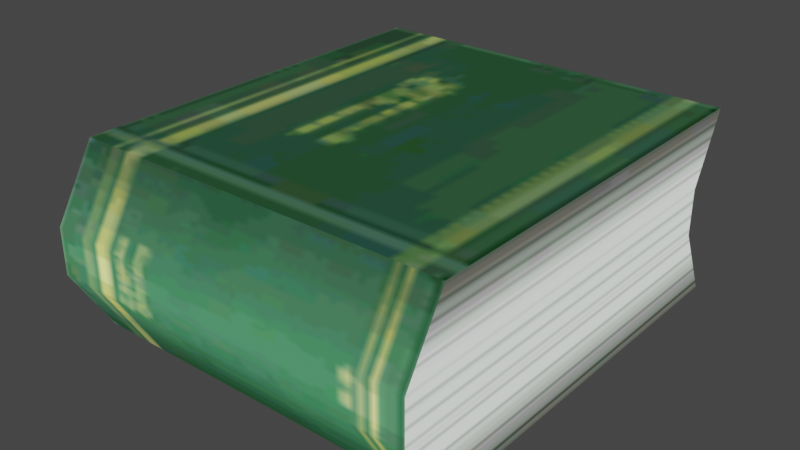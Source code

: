 # Source: ClosedGreenBook.blend  (saved by Blender 5.2.45; exported with 4.5.12 LTS)
import bpy
from mathutils import Matrix  # noqa: F401  (used for matrix-valued properties, if any)

bpy.ops.wm.read_factory_settings(use_empty=True)
scene = bpy.context.scene
scene.name = 'Scene'

# ---- collections
col_edb_o_hon2a_nja = bpy.data.collections.new('edb_o_hon2a.nja'); scene.collection.children.link(col_edb_o_hon2a_nja)

# ---- images (referenced by path relative to the original .blend; pixels are not part of the script)
import os
ASSET_DIR = os.environ.get("B2B_ASSET_DIR", "")  # directory of the original .blend (textures are referenced by path, not embedded)
HERE = os.path.dirname(os.path.abspath(__file__))  # packed textures are extracted next to this script under _unpacked/

def load_image(name, relpath, width, height, colorspace="sRGB"):
    """Load a texture the original file referenced (path relative to the .blend, or extracted next to this script)."""
    p = next((c for c in (os.path.join(HERE, relpath), os.path.join(ASSET_DIR, relpath)) if relpath and os.path.exists(c)), "")
    if p:
        img = bpy.data.images.load(p, check_existing=True)
        img.name = name
    else:  # same state as the original file: an image datablock whose file is absent (Cycles renders it pink)
        img = bpy.data.images.new(name, width, height)
        img.source = "FILE"
        img.filepath = "//" + (relpath or name)
    img.colorspace_settings.name = colorspace
    return img
img_edb_o_hon05 = load_image('edb_o_hon05', '_unpacked/edb_o_hon05.b08d3c6f.png', 64, 64, 'sRGB')
img_edb_o_hon02 = load_image('edb_o_hon02', '_unpacked/edb_o_hon02.6654f7f4.png', 64, 64, 'sRGB')
img_edb_o_hon01 = load_image('edb_o_hon01', '_unpacked/edb_o_hon01.a5e06156.png', 64, 64, 'sRGB')

# ---- materials (node trees are filled in below, after node groups)
mat_edb_o_hon2a_nja_sa1mdl_0 = bpy.data.materials.new('edb_o_hon2a.nja.sa1mdl_0')
mat_edb_o_hon2a_nja_sa1mdl_0.use_transparent_shadow = False
mat_edb_o_hon2a_nja_sa1mdl_0.preview_render_type = 'FLAT'
mat_edb_o_hon2a_nja_sa1mdl_0.diffuse_color = (0.698, 0.698, 0.698, 1.0)
mat_edb_o_hon2a_nja_sa1mdl_0.roughness = 1.0
mat_edb_o_hon2a_nja_sa1mdl_1 = bpy.data.materials.new('edb_o_hon2a.nja.sa1mdl_1')
mat_edb_o_hon2a_nja_sa1mdl_1.use_transparent_shadow = False
mat_edb_o_hon2a_nja_sa1mdl_1.preview_render_type = 'FLAT'
mat_edb_o_hon2a_nja_sa1mdl_1.diffuse_color = (0.0, 0.6863, 0.698, 1.0)
mat_edb_o_hon2a_nja_sa1mdl_1.roughness = 1.0
mat_edb_o_hon2a_nja_sa1mdl_2 = bpy.data.materials.new('edb_o_hon2a.nja.sa1mdl_2')
mat_edb_o_hon2a_nja_sa1mdl_2.use_transparent_shadow = False
mat_edb_o_hon2a_nja_sa1mdl_2.preview_render_type = 'FLAT'
mat_edb_o_hon2a_nja_sa1mdl_2.diffuse_color = (0.698, 0.698, 0.698, 1.0)
mat_edb_o_hon2a_nja_sa1mdl_2.roughness = 1.0

# ---- node groups
ng_closedgreenbooknode = bpy.data.node_groups.new('ClosedGreenBookNode', 'GeometryNodeTree')
_s = ng_closedgreenbooknode.interface.new_socket(name='Geometry', in_out='OUTPUT', socket_type='NodeSocketGeometry')
_s = ng_closedgreenbooknode.interface.new_socket(name='Geometry', in_out='INPUT', socket_type='NodeSocketGeometry')
ng_closedgreenbooknode.interface.new_panel('SET Object Properties')
_s = ng_closedgreenbooknode.interface.new_socket(name='BAMS X Rotation', in_out='INPUT', socket_type='NodeSocketInt')
_s = ng_closedgreenbooknode.interface.new_socket(name='BAMS Y Rotation', in_out='INPUT', socket_type='NodeSocketInt')
_s = ng_closedgreenbooknode.interface.new_socket(name='BAMS Z Rotation', in_out='INPUT', socket_type='NodeSocketInt')
_s = ng_closedgreenbooknode.interface.new_socket(name='Scale X Property', in_out='INPUT', socket_type='NodeSocketFloat')
_s = ng_closedgreenbooknode.interface.new_socket(name='Scale Y Property', in_out='INPUT', socket_type='NodeSocketFloat')
_s = ng_closedgreenbooknode.interface.new_socket(name='Scale Z Property', in_out='INPUT', socket_type='NodeSocketFloat')
ng_closedgreenbooknode.interface.new_panel('Geometry Node Info')
ng_closedgreenbooknode.is_modifier = True
# nodes of 'ClosedGreenBookNode' reference scene objects; filled in after objects exist

# ---- material node trees
mat_edb_o_hon2a_nja_sa1mdl_0.use_nodes = True; mat_edb_o_hon2a_nja_sa1mdl_0.node_tree.nodes.clear()
_N = mat_edb_o_hon2a_nja_sa1mdl_0.node_tree.nodes; _L = mat_edb_o_hon2a_nja_sa1mdl_0.node_tree.links
n0 = _N.new('ShaderNodeTexImage'); n0.name = 'SAIO Texture'; n0.location = (-40, 319)
n0.label = 'SAIO Texture'
n0.image = img_edb_o_hon05
n1 = _N.new('ShaderNodeOutputMaterial'); n1.name = 'SAIO Output'; n1.location = (720, 360)
n1.label = 'SAIO Output'
_L.new(n0.outputs[0], n1.inputs[0])
n1.is_active_output = True
mat_edb_o_hon2a_nja_sa1mdl_1.use_nodes = True; mat_edb_o_hon2a_nja_sa1mdl_1.node_tree.nodes.clear()
_N = mat_edb_o_hon2a_nja_sa1mdl_1.node_tree.nodes; _L = mat_edb_o_hon2a_nja_sa1mdl_1.node_tree.links
n0 = _N.new('ShaderNodeTexImage'); n0.name = 'SAIO Texture'; n0.location = (-40, 319)
n0.label = 'SAIO Texture'
n0.image = img_edb_o_hon02
n1 = _N.new('ShaderNodeOutputMaterial'); n1.name = 'SAIO Output'; n1.location = (720, 360)
n1.label = 'SAIO Output'
_L.new(n0.outputs[0], n1.inputs[0])
n1.is_active_output = True
mat_edb_o_hon2a_nja_sa1mdl_2.use_nodes = True; mat_edb_o_hon2a_nja_sa1mdl_2.node_tree.nodes.clear()
_N = mat_edb_o_hon2a_nja_sa1mdl_2.node_tree.nodes; _L = mat_edb_o_hon2a_nja_sa1mdl_2.node_tree.links
n0 = _N.new('ShaderNodeTexImage'); n0.name = 'SAIO Texture'; n0.location = (-40, 319)
n0.label = 'SAIO Texture'
n0.image = img_edb_o_hon01
n1 = _N.new('ShaderNodeOutputMaterial'); n1.name = 'SAIO Output'; n1.location = (720, 360)
n1.label = 'SAIO Output'
_L.new(n0.outputs[0], n1.inputs[0])
n1.is_active_output = True

# ---- world
world_world = bpy.data.worlds.new('World'); scene.world = world_world
world_world.use_nodes = True; world_world.node_tree.nodes.clear()
_N = world_world.node_tree.nodes; _L = world_world.node_tree.links
n0 = _N.new('ShaderNodeOutputWorld'); n0.name = 'World Output'; n0.location = (300, 300)
n1 = _N.new('ShaderNodeBackground'); n1.name = 'Background'; n1.location = (10, 300)
n1.inputs[0].default_value = (0.05088, 0.05088, 0.05088, 1.0)
_L.new(n1.outputs[0], n0.inputs[0])
n0.is_active_output = True
world_world.color = (0.05088, 0.05088, 0.05088)
world_world.use_sun_shadow = False
world_world.sun_shadow_jitter_overblur = 0.0

# ---- meshes
me_closedgreenbook = bpy.data.meshes.new('ClosedGreenBook')
me_closedgreenbook.from_pydata([], [], [])
me_closedgreenbook.update()
me_attach_00234ef0 = bpy.data.meshes.new('attach_00234EF0')
me_attach_00234ef0.from_pydata([(-2.3, 2.5, 2e-06), (-2.3, -2.4, 2e-06), (-2.3, 2.5, 2.25), (-2.3, -2.4, 2.25), (2.3, 2.5, 2e-06), (2.3, -2.4, 2e-06), (2.3, 2.5, 2.25), (2.3, -2.4, 2.25), (-2.3, 2.1, 1.406), (-2.3, 2.1, 0.8438), (-2.3, -2.9, 0.8438), (-2.3, -2.9, 1.406), (2.3, 2.1, 1.406), (2.3, 2.1, 0.8438), (2.3, -2.9, 0.8438), (2.3, -2.9, 1.406)], [], [(2, 6, 12), (2, 12, 8), (8, 12, 13), (8, 13, 9), (9, 13, 4), (9, 4, 0), (5, 4, 13), (5, 13, 14), (14, 13, 12), (14, 12, 15), (15, 12, 6), (15, 6, 7), (0, 1, 10), (0, 10, 9), (9, 10, 11), (9, 11, 8), (8, 11, 3), (8, 3, 2), (7, 3, 11), (7, 11, 15), (15, 11, 10), (15, 10, 14), (14, 10, 1), (14, 1, 5), (1, 0, 5), (5, 0, 4), (7, 6, 3), (3, 6, 2)])
me_attach_00234ef0.polygons.foreach_set('use_smooth', [True] * 28)
me_attach_00234ef0.polygons.foreach_set('material_index', [0, 0, 0, 0, 0, 0, 0, 0, 0, 0, 0, 0, 0, 0, 0, 0, 0, 0, 1, 1, 1, 1, 1, 1, 2, 2, 2, 2])
_uv = me_attach_00234ef0.uv_layers.new(name='UV')
_uv.uv.foreach_set('vector', [0.0, 0.9882, 0.0, 0.0, 0.3686, 0.0, 0.0, 0.9882, 0.3686, 0.0, 0.3686, 0.9882, 0.3686, 0.9882, 0.3686, 0.0, 0.6118, 0.0, 0.3686, 0.9882, 0.6118, 0.0, 0.6118, 0.9882, 0.6118, 0.9882, 0.6118, 0.0, 0.9843, 0.0, 0.6118, 0.9882, 0.9843, 0.0, 0.9843, 0.9882, 0.9843, 0.09412, 0.9843, 0.9882, 0.6118, 0.9137, 0.9843, 0.09412, 0.6118, 0.9137, 0.6118, 0.0, 0.6118, 0.0, 0.6118, 0.9137, 0.3686, 0.9137, 0.6118, 0.0, 0.3686, 0.9137, 0.3686, 0.0, 0.3686, 0.0, 0.3686, 0.9137, 0.0, 0.9882, 0.3686, 0.0, 0.0, 0.9882, 0.0, 0.09412, 0.9843, 0.9882, 0.9843, 0.09412, 0.6118, 0.0, 0.9843, 0.9882, 0.6118, 0.0, 0.6118, 0.9137, 0.6118, 0.9137, 0.6118, 0.0, 0.3686, 0.0, 0.6118, 0.9137, 0.3686, 0.0, 0.3686, 0.9137, 0.3686, 0.9137, 0.3686, 0.0, 0.0, 0.09412, 0.3686, 0.9137, 0.0, 0.09412, 0.0, 0.9882, 0.9843, 0.0, 0.9843, 0.9882, 0.6118, 0.9882, 0.9843, 0.0, 0.6118, 0.9882, 0.6118, 0.0, 0.6118, 0.0, 0.6118, 0.9882, 0.3686, 0.9882, 0.6118, 0.0, 0.3686, 0.9882, 0.3686, 0.0, 0.3686, 0.0, 0.3686, 0.9882, 0.0, 0.9882, 0.3686, 0.0, 0.0, 0.9882, 0.0, 0.0, 0.9843, 0.9882, 0.0, 0.9882, 0.9843, 0.003922, 0.9843, 0.003922, 0.0, 0.9882, 0.0, 0.003922, 0.9843, 0.003922, 0.0, 0.003922, 0.9843, 0.9882, 0.9843, 0.9882, 0.0, 0.003922, 0.0, 0.9882])
me_attach_00234ef0.materials.append(mat_edb_o_hon2a_nja_sa1mdl_0)
me_attach_00234ef0.materials.append(mat_edb_o_hon2a_nja_sa1mdl_1)
me_attach_00234ef0.materials.append(mat_edb_o_hon2a_nja_sa1mdl_2)
me_attach_00234ef0.update()
me_attach_00234ef0.normals_split_custom_set([tuple(v) for v in zip(*[iter([-0.5576, 0.7015, 0.4438, 0.5576, 0.7015, 0.4438, 0.76, 0.634, -0.1427, -0.5576, 0.7015, 0.4438, 0.76, 0.634, -0.1427, -0.76, 0.634, -0.1427, -0.76, 0.634, -0.1427, 0.76, 0.634, -0.1427, 0.76, 0.634, 0.1427, -0.76, 0.634, -0.1427, 0.76, 0.634, 0.1427, -0.76, 0.634, 0.1427, -0.76, 0.634, 0.1427, 0.76, 0.634, 0.1427, 0.5576, 0.7015, -0.4438, -0.76, 0.634, 0.1427, 0.5576, 0.7015, -0.4438, -0.5576, 0.7015, -0.4438, 0.6108, -0.392, -0.6879, 0.5576, 0.7015, -0.4438, 0.76, 0.634, 0.1427, 0.6108, -0.392, -0.6879, 0.76, 0.634, 0.1427, 0.6522, -0.7311, -0.2004, 0.6522, -0.7311, -0.2004, 0.76, 0.634, 0.1427, 0.76, 0.634, -0.1427, 0.6522, -0.7311, -0.2004, 0.76, 0.634, -0.1427, 0.6522, -0.7311, 0.2004, 0.6522, -0.7311, 0.2004, 0.76, 0.634, -0.1427, 0.5576, 0.7015, 0.4438, 0.6522, -0.7311, 0.2004, 0.5576, 0.7015, 0.4438, 0.6108, -0.392, 0.6879, -0.5576, 0.7015, -0.4438, -0.6108, -0.392, -0.6879, -0.6522, -0.7311, -0.2004, -0.5576, 0.7015, -0.4438, -0.6522, -0.7311, -0.2004, -0.76, 0.634, 0.1427, -0.76, 0.634, 0.1427, -0.6522, -0.7311, -0.2004, -0.6522, -0.7311, 0.2004, -0.76, 0.634, 0.1427, -0.6522, -0.7311, 0.2004, -0.76, 0.634, -0.1427, -0.76, 0.634, -0.1427, -0.6522, -0.7311, 0.2004, -0.6108, -0.392, 0.6879, -0.76, 0.634, -0.1427, -0.6108, -0.392, 0.6879, -0.5576, 0.7015, 0.4438, 0.6108, -0.392, 0.6879, -0.6108, -0.392, 0.6879, -0.6522, -0.7311, 0.2004, 0.6108, -0.392, 0.6879, -0.6522, -0.7311, 0.2004, 0.6522, -0.7311, 0.2004, 0.6522, -0.7311, 0.2004, -0.6522, -0.7311, 0.2004, -0.6522, -0.7311, -0.2004, 0.6522, -0.7311, 0.2004, -0.6522, -0.7311, -0.2004, 0.6522, -0.7311, -0.2004, 0.6522, -0.7311, -0.2004, -0.6522, -0.7311, -0.2004, -0.6108, -0.392, -0.6879, 0.6522, -0.7311, -0.2004, -0.6108, -0.392, -0.6879, 0.6108, -0.392, -0.6879, -0.6108, -0.392, -0.6879, -0.5576, 0.7015, -0.4438, 0.6108, -0.392, -0.6879, 0.6108, -0.392, -0.6879, -0.5576, 0.7015, -0.4438, 0.5576, 0.7015, -0.4438, 0.6108, -0.392, 0.6879, 0.5576, 0.7015, 0.4438, -0.6108, -0.392, 0.6879, -0.6108, -0.392, 0.6879, 0.5576, 0.7015, 0.4438, -0.5576, 0.7015, 0.4438])] * 3)])

# ---- objects
ob_closedgreenbook = bpy.data.objects.new('ClosedGreenBook', me_closedgreenbook)
ob_object_00234f1c = bpy.data.objects.new('object_00234F1C', me_attach_00234ef0)
_N = ng_closedgreenbooknode.nodes; _L = ng_closedgreenbooknode.links
n0 = _N.new('NodeGroupOutput'); n0.name = 'Group Output'; n0.location = (360, -20)
n1 = _N.new('GeometryNodeCollectionInfo'); n1.name = 'Collection Info'; n1.location = (27, 9)
n1.inputs[0].default_value = col_edb_o_hon2a_nja
_L.new(n1.outputs[0], n0.inputs[0])
n0.is_active_output = True

# ---- transforms, parenting, visibility, modifiers, constraints
ob_closedgreenbook.location = (0.0, 0.0, 0.0)
_m = ob_closedgreenbook.modifiers.new('GeometryNodes', 'NODES')
_m.node_group = ng_closedgreenbooknode
ob_object_00234f1c.location = (0.0, -0.0, 1e-05)
ob_object_00234f1c.empty_display_type = 'ARROWS'

# ---- collection membership
scene.collection.objects.link(ob_closedgreenbook)
col_edb_o_hon2a_nja.objects.link(ob_object_00234f1c)

# ---- scene / render settings (as saved in the file)
scene.frame_start = 1; scene.frame_end = 250; scene.frame_set(1)
scene.render.engine = 'BLENDER_EEVEE_NEXT'
scene.render.bake_bias = 0.0
scene.render.bake_samples = 0
scene.eevee.fast_gi_thickness_far = 0.0
scene.view_settings.view_transform = 'Filmic'
bpy.context.view_layer.update()

# ---- added for rendering (the .blend has no active camera and no usable light): camera, sun
cam_auto = bpy.data.cameras.new('AutoCamera')
cam_auto.lens = 50.0
cam_auto.sensor_width = 36.0
cam_auto.clip_end = 1000.0
ob_auto_camera = bpy.data.objects.new('AutoCamera', cam_auto)
scene.collection.objects.link(ob_auto_camera)
ob_auto_camera.location = (6.88547, -8.46257, 6.63338)
ob_auto_camera.rotation_euler = (1.09748, -7.21219e-08, 0.694738)
scene.camera = ob_auto_camera
light_auto_sun = bpy.data.lights.new('AutoSun', 'SUN')
light_auto_sun.energy = 3.0
light_auto_sun.angle = 0.0523599
ob_auto_sun = bpy.data.objects.new('AutoSun', light_auto_sun)
scene.collection.objects.link(ob_auto_sun)
ob_auto_sun.rotation_euler = (0.872665, 0.174533, 0.523599)
bpy.context.view_layer.update()

